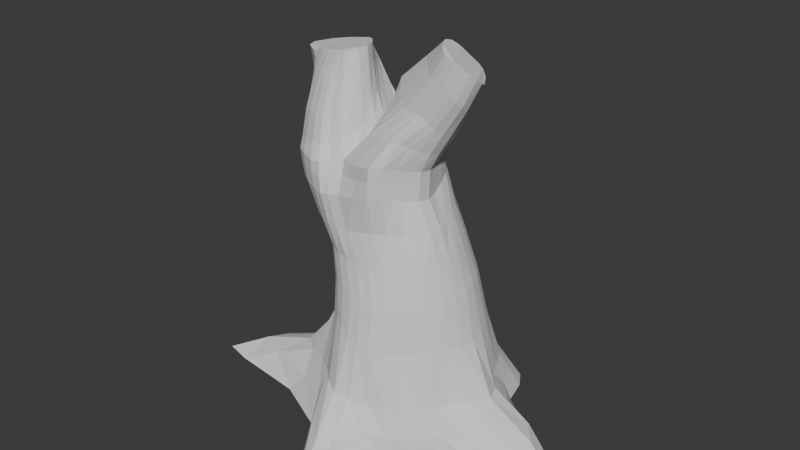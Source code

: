 # Source: Tree.blend  (saved by Blender 4.2.66; exported with 4.5.12 LTS)
import bpy
from mathutils import Matrix  # noqa: F401  (used for matrix-valued properties, if any)

bpy.ops.wm.read_factory_settings(use_empty=True)
scene = bpy.context.scene
scene.name = 'Scene'

# ---- collections
col_collection = bpy.data.collections.new('Collection'); scene.collection.children.link(col_collection)

# ---- world
world_world = bpy.data.worlds.new('World'); scene.world = world_world
world_world.use_nodes = True; world_world.node_tree.nodes.clear()
_N = world_world.node_tree.nodes; _L = world_world.node_tree.links
n0 = _N.new('ShaderNodeOutputWorld'); n0.name = 'World Output'; n0.location = (300, 300)
n1 = _N.new('ShaderNodeBackground'); n1.name = 'Background'; n1.location = (10, 300)
n1.inputs[0].default_value = (0.05088, 0.05088, 0.05088, 1.0)
_L.new(n1.outputs[0], n0.inputs[0])
n0.is_active_output = True
world_world.color = (0.05088, 0.05088, 0.05088)
world_world.sun_shadow_jitter_overblur = 0.0

# ---- meshes
me_cylinder = bpy.data.meshes.new('Cylinder')
me_cylinder.from_pydata([(-0.02571, 1.172, 4.768e-07), (-0.2727, 0.8246, 2.09), (0.2993, 1.165, 2.384e-07), (-0.1331, 0.8172, 2.107), (0.5624, 1.242, -2.384e-07), (0.009625, 0.7778, 2.127), (0.7703, 1.211, -4.768e-07), (0.1509, 0.7068, 2.149), (0.8868, 1.025, -2.384e-07), (0.2858, 0.6069, 2.171), (0.9669, 0.7152, 0.0), (0.408, 0.482, 2.188), (1.407, 0.3798, 2.384e-07), (0.5105, 0.3388, 2.196), (1.966, 0.03998, 0.0), (0.5873, 0.1843, 2.192), (2.188, -0.25, -2.384e-07), (0.6329, 0.02549, 2.177), (1.945, -0.3856, 2.384e-07), (0.6438, -0.1309, 2.157), (1.45, -0.5321, 4.768e-07), (0.6188, -0.2789, 2.134), (0.9896, -0.6614, 0.0), (0.5589, -0.4127, 2.111), (0.8778, -0.8222, 0.0), (0.4652, -0.5255, 2.091), (0.7529, -0.9623, 0.0), (0.342, -0.6134, 2.073), (0.549, -1.059, 0.0), (0.1957, -0.6744, 2.059), (0.2696, -1.298, -2.384e-07), (0.03591, -0.7087, 2.049), (0.2341, -1.767, 0.0), (-0.1295, -0.7166, 2.042), (0.1125, -1.973, 2.384e-07), (-0.293, -0.699, 2.04), (-0.1187, -1.699, -2.384e-07), (-0.4459, -0.6564, 2.038), (-0.5176, -1.122, 0.0), (-0.5783, -0.5892, 2.032), (-1.177, -0.8073, -2.384e-07), (-0.6864, -0.4992, 2.022), (-2.077, -0.697, 0.0), (-0.7673, -0.389, 2.009), (-2.393, -0.6137, 2.384e-07), (-0.8195, -0.262, 1.995), (-2.233, -0.3574, 2.384e-07), (-0.8436, -0.1223, 1.98), (-1.636, -0.06898, 0.0), (-0.8446, 0.0259, 1.968), (-1.089, 0.1807, 0.0), (-0.8288, 0.1768, 1.965), (-0.9656, 0.5277, 0.0), (-0.8012, 0.3217, 1.973), (-0.9447, 1.075, 0.0), (-0.7596, 0.4553, 1.989), (-0.9024, 1.603, -2.384e-07), (-0.6998, 0.5738, 2.01), (-0.789, 1.902, -2.384e-07), (-0.6198, 0.6735, 2.032), (-0.578, 1.82, 0.0), (-0.5201, 0.7505, 2.053), (-0.3083, 1.5, -2.384e-07), (-0.4031, 0.8018, 2.072), (-0.05938, 0.9414, 1.105), (0.1094, 0.9303, 1.114), (0.2788, 0.882, 1.124), (0.4414, 0.7985, 1.135), (0.59, 0.6826, 1.143), (0.7176, 0.5389, 1.148), (0.8171, 0.3733, 1.149), (0.8809, 0.193, 1.146), (0.9062, 0.007341, 1.139), (0.8794, -0.1756, 1.139), (0.806, -0.3481, 1.146), (0.6994, -0.504, 1.153), (0.5759, -0.6396, 1.152), (0.4474, -0.752, 1.139), (0.3105, -0.8365, 1.123), (0.1621, -0.888, 1.116), (0.01221, -0.9052, 1.142), (-0.134, -0.8879, 1.198), (-0.2698, -0.8388, 1.254), (-0.4035, -0.7602, 1.279), (-0.5425, -0.6531, 1.254), (-0.6698, -0.5076, 1.178), (-0.7745, -0.324, 1.039), (-0.8381, -0.1218, 0.9156), (-0.8512, 0.07314, 0.8769), (-0.8373, 0.2436, 0.9042), (-0.7962, 0.3897, 0.96), (-0.7283, 0.5201, 1.02), (-0.6327, 0.6427, 1.072), (-0.5117, 0.7601, 1.095), (-0.3743, 0.8539, 1.096), (-0.2221, 0.9153, 1.099), (0.198, 1.008, 0.513), (0.4132, 1.005, 0.5114), (0.601, 0.9382, 0.5113), (0.7416, 0.7901, 0.513), (0.8405, 0.5863, 0.5148), (0.9224, 0.3827, 0.5152), (1.09, 0.1946, 0.5125), (1.188, -0.01551, 0.5092), (1.094, -0.2185, 0.5101), (0.9165, -0.3936, 0.5185), (0.8322, -0.5704, 0.5275), (0.7316, -0.7361, 0.5334), (0.5969, -0.8661, 0.5336), (0.4224, -0.9481, 0.5305), (0.2181, -0.9862, 0.5255), (0.001701, -1.048, 0.5253), (-0.1915, -1.068, 0.5435), (-0.3664, -0.9697, 0.576), (-0.5288, -0.8198, 0.5933), (-0.7165, -0.6998, 0.5774), (-0.9962, -0.5721, 0.5301), (-1.2, -0.407, 0.5118), (-1.168, -0.2041, 0.4868), (-1.042, 0.01939, 0.4521), (-0.9726, 0.2141, 0.4526), (-0.8988, 0.3891, 0.4765), (-0.8341, 0.6286, 0.5158), (-0.747, 0.9241, 0.5191), (-0.6139, 1.116, 0.5168), (-0.4287, 1.14, 0.5176), (-0.2157, 1.054, 0.518), (-0.009219, 0.9941, 0.5155), (0.2554, 1.088, 0.25), (0.4953, 1.123, 0.25), (0.6927, 1.074, 0.25), (0.8199, 0.9065, 0.25), (0.9076, 0.6502, 0.2501), (1.166, 0.3827, 0.25), (1.575, 0.1766, 0.25), (1.767, -0.07404, 0.25), (1.597, -0.2868, 0.25), (1.197, -0.4782, 0.25), (0.9403, -0.6312, 0.2501), (0.8392, -0.7958, 0.2505), (0.7096, -0.934, 0.2504), (0.5146, -1.024, 0.2501), (0.2564, -1.158, 0.2501), (0.06572, -1.389, 0.25), (-0.04364, -1.528, 0.25), (-0.309, -1.313, 0.25), (-0.5562, -0.9676, 0.2539), (-0.9585, -0.7594, 0.2501), (-1.586, -0.5918, 0.25), (-1.9, -0.4081, 0.25), (-1.778, -0.2191, 0.25), (-1.352, -0.04533, 0.25), (-1.047, 0.1876, 0.2465), (-0.9446, 0.4551, 0.2503), (-0.8972, 0.8569, 0.25), (-0.8297, 1.269, 0.25), (-0.7046, 1.515, 0.25), (-0.5053, 1.486, 0.25), (-0.2608, 1.282, 0.25), (-0.01286, 1.086, 0.25), (-0.1315, 0.8746, 1.637), (0.01775, 0.866, 1.653), (0.1685, 0.8227, 1.673), (0.3163, 0.746, 1.693), (0.4555, 0.6391, 1.712), (0.5781, 0.5069, 1.725), (0.6771, 0.3552, 1.729), (0.7464, 0.1906, 1.723), (0.7811, 0.02049, 1.71), (0.774, -0.1477, 1.695), (0.7275, -0.3073, 1.682), (0.6487, -0.4525, 1.67), (0.5456, -0.5785, 1.655), (0.4253, -0.681, 1.638), (0.2906, -0.7565, 1.622), (0.1431, -0.802, 1.612), (-0.01043, -0.8158, 1.62), (-0.1652, -0.798, 1.644), (-0.3139, -0.7514, 1.668), (-0.4531, -0.6792, 1.679), (-0.5751, -0.5824, 1.664), (-0.6689, -0.4572, 1.623), (-0.7311, -0.3053, 1.554), (-0.7635, -0.1385, 1.496), (-0.769, 0.03071, 1.475), (-0.7584, 0.1916, 1.484), (-0.7306, 0.3398, 1.509), (-0.6835, 0.475, 1.541), (-0.6145, 0.5975, 1.574), (-0.5217, 0.7062, 1.598), (-0.4075, 0.7917, 1.612), (-0.2756, 0.8489, 1.625), (-0.5682, 0.735, 2.812), (-0.423, 0.7289, 2.821), (-0.2762, 0.6874, 2.832), (-0.122, 0.6264, 2.849), (0.0354, 0.5327, 2.876), (0.1812, 0.412, 2.9), (0.2823, 0.2682, 2.893), (0.338, 0.1149, 2.842), (0.3758, -0.03846, 2.783), (0.4142, -0.185, 2.784), (0.3898, -0.3165, 2.795), (0.3033, -0.4269, 2.803), (0.2189, -0.5378, 2.845), (0.1422, -0.6439, 2.873), (0.0195, -0.7078, 2.86), (-0.1862, -0.7036, 2.794), (-0.418, -0.6664, 2.749), (-0.5625, -0.6816, 2.714), (-0.673, -0.6801, 2.704), (-0.8112, -0.6328, 2.705), (-0.9808, -0.5514, 2.713), (-1.126, -0.4469, 2.707), (-1.196, -0.2906, 2.714), (-1.173, -0.0923, 2.837), (-1.135, 0.121, 2.955), (-1.139, 0.201, 2.942), (-1.128, 0.2604, 2.919), (-1.07, 0.3855, 2.898), (-0.9974, 0.5012, 2.866), (-0.9126, 0.596, 2.838), (-0.8141, 0.6664, 2.822), (-0.6993, 0.7134, 2.813), (0.2789, 0.4509, 2.527), (0.39, 0.311, 2.539), (0.03117, -0.6347, 2.427), (-0.1365, -0.6635, 2.387), (-1.014, -0.08886, 2.357), (-1.001, 0.1011, 2.398), (-0.2821, 0.7817, 2.447), (-0.1364, 0.7431, 2.464), (0.5268, -0.2886, 2.442), (0.4506, -0.4074, 2.426), (-0.7141, -0.606, 2.348), (-0.8484, -0.5226, 2.348), (-0.8597, 0.5563, 2.396), (-0.7785, 0.6484, 2.401), (0.4671, 0.1612, 2.518), (-0.3158, -0.6716, 2.366), (-0.9931, 0.2158, 2.397), (0.008514, 0.6728, 2.484), (0.3295, -0.5034, 2.434), (-0.9563, -0.4162, 2.339), (-0.6786, 0.719, 2.408), (0.5128, 0.007151, 2.482), (-0.4555, -0.6792, 2.352), (-0.9705, 0.3175, 2.389), (0.149, 0.5737, 2.507), (0.1861, -0.5795, 2.443), (-1.012, -0.2735, 2.332), (-0.5603, 0.7664, 2.418), (0.5449, -0.1463, 2.463), (-0.5813, -0.6609, 2.348), (-0.9231, 0.4447, 2.392), (-0.4259, 0.7885, 2.432), (-1.083, 0.4019, 4.079), (-1.16, 0.4045, 4.063), (-1.232, 0.401, 4.047), (-1.304, 0.3894, 4.031), (-1.387, 0.3551, 4.016), (-1.482, 0.239, 4.001), (-1.493, 0.1512, 4.006), (-1.452, 0.04115, 4.01), (-1.305, -0.05753, 4.005), (-1.175, -0.08294, 4.057), (-1.08, -0.128, 4.082), (-0.9663, -0.1764, 4.086), (-0.859, -0.1954, 4.133), (-0.79, -0.208, 4.151), (-0.7407, -0.2169, 4.157), (-1.002, 0.3919, 4.098), (-0.9186, 0.3715, 4.119), (-0.6855, -0.2264, 4.157), (-0.8405, 0.3395, 4.141), (0.3594, -0.4299, 3.807), (0.4825, -0.4475, 3.813), (0.5503, -0.4474, 3.793), (0.5908, -0.4356, 3.743), (0.6316, -0.3972, 3.664), (0.6793, -0.3209, 3.602), (0.6805, -0.2101, 3.538), (0.6378, -0.06286, 3.5), (0.5812, 0.07621, 3.556), (0.5006, 0.1551, 3.618), (0.4092, 0.199, 3.649), (0.3254, 0.2199, 3.672), (0.2555, 0.2243, 3.698), (0.2451, -0.3932, 3.815), (0.1942, 0.2177, 3.731), (-0.6244, 0.707, 3.124), (-0.5085, 0.6263, 3.115), (-0.3632, 0.5364, 3.126), (-0.175, 0.5304, 3.153), (0.01705, 0.5235, 3.186), (0.1769, 0.408, 3.216), (0.2818, 0.2645, 3.211), (0.3364, 0.1113, 3.163), (0.3838, -0.0453, 3.115), (0.4336, -0.1939, 3.123), (0.4187, -0.3272, 3.141), (0.3328, -0.4371, 3.15), (0.2503, -0.547, 3.189), (0.1729, -0.6518, 3.214), (0.04391, -0.7144, 3.199), (-0.1938, -0.6394, 3.14), (-0.4709, -0.5084, 3.101), (-0.6185, -0.5712, 3.056), (-0.7158, -0.639, 3.035), (-0.8474, -0.6336, 3.028), (-1.025, -0.5518, 3.032), (-1.181, -0.4461, 3.021), (-1.258, -0.289, 3.026), (-1.224, -0.09288, 3.147), (-1.266, 0.1021, 3.275), (-1.289, 0.1798, 3.296), (-1.273, 0.2403, 3.298), (-1.189, 0.368, 3.331), (-1.096, 0.4866, 3.28), (-0.9923, 0.5836, 3.218), (-0.8735, 0.6559, 3.172), (-0.747, 0.7048, 3.141), (-0.7296, 0.7096, 2.984), (-0.8456, 0.6623, 2.995), (-0.9466, 0.5916, 3.016), (-1.037, 0.4969, 3.053), (-1.113, 0.3819, 3.091), (-1.18, 0.254, 3.096), (-1.199, 0.192, 3.109), (-1.194, 0.1111, 3.113), (-1.204, -0.09205, 3.008), (-1.235, -0.2905, 2.884), (-1.162, -0.4467, 2.877), (-1.011, -0.5513, 2.885), (-0.8367, -0.6328, 2.879), (-0.6988, -0.6668, 2.88), (-0.598, -0.6243, 2.897), (-0.4575, -0.5659, 2.939), (-0.2, -0.653, 2.982), (0.02792, -0.7111, 3.043), (0.1542, -0.6479, 3.057), (0.2311, -0.5425, 3.031), (0.3143, -0.4321, 2.99), (0.4011, -0.3222, 2.982), (0.4242, -0.1909, 2.97), (0.3825, -0.04419, 2.969), (0.3407, 0.1105, 3.022), (0.2842, 0.2642, 3.071), (0.1787, 0.4085, 3.075), (0.0156, 0.5308, 3.038), (-0.1661, 0.5637, 3.005), (-0.3397, 0.595, 2.982), (-0.4771, 0.6742, 2.976), (-0.6016, 0.7285, 2.977), (-0.7361, 0.2568, 4.171), (-0.6467, 0.1669, 4.196), (-0.572, 0.07261, 4.213), (-0.5309, -0.04994, 4.207), (-0.5596, -0.1536, 4.182), (-0.6201, -0.2088, 4.161), (0.1031, 0.1793, 3.816), (0.01806, 0.1313, 3.901), (-0.0587, 0.07122, 3.976), (-0.06087, -0.05933, 3.982), (0.0464, -0.2152, 3.917), (0.1582, -0.3272, 3.855), (-0.4122, 0.3623, 3.148), (-0.4129, 0.2084, 3.181), (-0.4139, 0.0929, 3.192), (-0.425, -0.02178, 3.186), (-0.4348, -0.1944, 3.17), (-0.4464, -0.368, 3.14), (0.731, -0.3815, 4.465), (0.8107, -0.4107, 4.447), (0.888, -0.4229, 4.435), (0.9401, -0.4223, 4.416), (0.9859, -0.4137, 4.382), (1.036, -0.3836, 4.324), (1.073, -0.3215, 4.267), (1.069, -0.232, 4.207), (1.014, -0.1115, 4.159), (0.9371, 0.008163, 4.185), (0.8557, 0.07867, 4.228), (0.7781, 0.1181, 4.254), (0.7126, 0.1377, 4.277), (0.6616, 0.1435, 4.302), (0.6223, 0.1406, 4.326), (0.6645, -0.324, 4.487), (0.5764, 0.1144, 4.376), (0.5353, 0.07908, 4.421), (0.501, 0.03278, 4.461), (0.5128, -0.08232, 4.499), (0.584, -0.2241, 4.504), (-1.198, 0.4863, 3.619), (-1.2, -0.311, 3.431), (-1.289, 0.4256, 3.644), (-1.073, -0.3846, 3.456), (-1.378, 0.3511, 3.655), (-0.9293, -0.4423, 3.471), (-1.471, 0.2464, 3.602), (-0.8208, -0.4526, 3.488), (-1.48, 0.1765, 3.6), (-0.7359, -0.4213, 3.51), (-0.6175, -0.39, 3.542), (-0.6259, 0.4327, 3.646), (-1.435, 0.08658, 3.633), (-0.9874, 0.554, 3.608), (-1.095, 0.5281, 3.612), (-0.7521, 0.4958, 3.629), (-0.875, 0.5503, 3.612), (-1.338, -0.05983, 3.525), (-1.275, -0.2061, 3.425), (-0.5567, -0.3013, 3.578), (-0.5082, -0.1772, 3.618), (-0.4955, -0.03111, 3.658), (-0.522, 0.08882, 3.677), (-0.5638, 0.1886, 3.677), (-0.6017, 0.3048, 3.667), (-0.6592, -0.2898, 3.896), (-1.125, 0.4469, 3.909), (-0.9387, 0.4547, 3.921), (-1.247, -0.1257, 3.789), (-0.5919, -0.2394, 3.917), (-0.5403, -0.1549, 3.956), (-0.5229, -0.0384, 4.006), (-0.562, 0.07347, 4.005), (-0.6216, 0.166, 3.999), (-0.6874, 0.2654, 3.983), (-1.208, 0.4256, 3.905), (-1.156, -0.1896, 3.847), (-1.29, 0.3942, 3.9), (-1.026, -0.2487, 3.894), (-1.379, 0.3443, 3.888), (-0.9185, -0.2936, 3.871), (-1.467, 0.2345, 3.869), (-0.8299, -0.3063, 3.88), (-1.477, 0.1581, 3.869), (-0.7565, -0.2956, 3.895), (-0.7526, 0.3677, 3.96), (-1.439, 0.06158, 3.871), (-1.034, 0.46, 3.913), (-0.8424, 0.4164, 3.94), (-1.292, -0.04438, 3.915), (-1.09, 0.5367, 3.458), (-1.202, -0.3792, 3.141), (-1.195, 0.4561, 3.512), (-1.061, -0.4703, 3.165), (-1.293, 0.3583, 3.552), (-0.9016, -0.5398, 3.179), (-1.381, 0.241, 3.496), (-0.7826, -0.547, 3.195), (-1.394, 0.177, 3.481), (-0.6921, -0.4974, 3.222), (-0.4846, 0.493, 3.375), (-1.368, 0.09842, 3.471), (-0.871, 0.6323, 3.39), (-0.6215, 0.5649, 3.377), (-1.284, -0.0849, 3.244), (-0.5588, -0.4499, 3.273), (-0.9873, 0.5939, 3.42), (-0.747, 0.6314, 3.378), (-1.275, -0.2478, 3.134), (-0.5128, -0.3352, 3.321), (-0.474, -0.1852, 3.369), (-0.444, -0.02294, 3.409), (-0.4401, 0.09698, 3.427), (-0.4596, 0.2059, 3.421), (-0.4851, 0.342, 3.398), (0.2731, -0.06841, 4.28), (0.2453, 0.05315, 4.252), (0.9152, -0.3291, 3.954), (0.8853, -0.398, 4.021), (0.4235, 0.1767, 4.05), (0.473, 0.1808, 4.015), (0.3915, -0.2182, 4.262), (0.8987, -0.2292, 3.883), (0.5744, -0.3903, 4.195), (0.4983, -0.3266, 4.228), (0.8327, -0.09531, 3.83), (0.6677, -0.4243, 4.179), (0.767, 0.03495, 3.873), (0.7639, -0.4396, 4.173), (0.6909, 0.1114, 3.931), (0.3606, 0.1462, 4.127), (0.8192, -0.4399, 4.15), (0.6063, 0.1541, 3.961), (0.2997, 0.1056, 4.196), (0.8542, -0.431, 4.101), (0.5322, 0.1752, 3.985), (0.4573, 0.09293, 3.364), (0.2168, -0.5808, 3.492), (0.388, 0.209, 3.419), (0.3172, -0.5496, 3.488), (0.2911, 0.3013, 3.44), (0.3831, -0.4916, 3.452), (0.1716, 0.3669, 3.444), (0.4555, -0.4175, 3.397), (0.04156, 0.3709, 3.445), (-0.08927, 0.3715, 3.443), (0.5314, -0.3245, 3.366), (0.5496, -0.2026, 3.331), (0.5093, -0.05477, 3.311), (-0.1546, -0.4511, 3.457), (0.04044, -0.5346, 3.467), (-0.15, 0.2642, 3.488), (-0.1944, 0.1637, 3.534), (-0.2362, 0.07679, 3.568), (-0.2437, -0.04546, 3.568), (-0.2125, -0.2085, 3.533), (-0.1764, -0.3494, 3.493)], [], [(160, 1, 3, 161), (161, 3, 5, 162), (162, 5, 7, 163), (163, 7, 9, 164), (164, 9, 11, 165), (165, 11, 13, 166), (166, 13, 15, 167), (167, 15, 17, 168), (168, 17, 19, 169), (169, 19, 21, 170), (170, 21, 23, 171), (171, 23, 25, 172), (172, 25, 27, 173), (173, 27, 29, 174), (174, 29, 31, 175), (175, 31, 33, 176), (176, 33, 35, 177), (177, 35, 37, 178), (178, 37, 39, 179), (179, 39, 41, 180), (180, 41, 43, 181), (181, 43, 45, 182), (182, 45, 47, 183), (183, 47, 49, 184), (184, 49, 51, 185), (185, 51, 53, 186), (186, 53, 55, 187), (187, 55, 57, 188), (188, 57, 59, 189), (189, 59, 61, 190), (225, 224, 197, 198), (190, 61, 63, 191), (191, 63, 1, 160), (0, 2, 4, 6, 8, 10, 12, 14, 16, 18, 20, 22, 24, 26, 28, 30, 32, 34, 36, 38, 40, 42, 44, 46, 48, 50, 52, 54, 56, 58, 60, 62), (126, 95, 64, 127), (125, 94, 95, 126), (124, 93, 94, 125), (123, 92, 93, 124), (122, 91, 92, 123), (121, 90, 91, 122), (120, 89, 90, 121), (119, 88, 89, 120), (118, 87, 88, 119), (117, 86, 87, 118), (116, 85, 86, 117), (115, 84, 85, 116), (114, 83, 84, 115), (113, 82, 83, 114), (112, 81, 82, 113), (111, 80, 81, 112), (110, 79, 80, 111), (109, 78, 79, 110), (108, 77, 78, 109), (107, 76, 77, 108), (106, 75, 76, 107), (105, 74, 75, 106), (104, 73, 74, 105), (103, 72, 73, 104), (102, 71, 72, 103), (101, 70, 71, 102), (100, 69, 70, 101), (99, 68, 69, 100), (98, 67, 68, 99), (97, 66, 67, 98), (96, 65, 66, 97), (127, 64, 65, 96), (159, 127, 96, 128), (128, 96, 97, 129), (129, 97, 98, 130), (130, 98, 99, 131), (131, 99, 100, 132), (132, 100, 101, 133), (133, 101, 102, 134), (134, 102, 103, 135), (135, 103, 104, 136), (136, 104, 105, 137), (137, 105, 106, 138), (138, 106, 107, 139), (139, 107, 108, 140), (140, 108, 109, 141), (141, 109, 110, 142), (142, 110, 111, 143), (143, 111, 112, 144), (144, 112, 113, 145), (145, 113, 114, 146), (146, 114, 115, 147), (147, 115, 116, 148), (148, 116, 117, 149), (149, 117, 118, 150), (150, 118, 119, 151), (151, 119, 120, 152), (152, 120, 121, 153), (153, 121, 122, 154), (154, 122, 123, 155), (155, 123, 124, 156), (156, 124, 125, 157), (157, 125, 126, 158), (158, 126, 127, 159), (62, 158, 159, 0), (60, 157, 158, 62), (58, 156, 157, 60), (56, 155, 156, 58), (54, 154, 155, 56), (52, 153, 154, 54), (50, 152, 153, 52), (48, 151, 152, 50), (46, 150, 151, 48), (44, 149, 150, 46), (42, 148, 149, 44), (40, 147, 148, 42), (38, 146, 147, 40), (36, 145, 146, 38), (34, 144, 145, 36), (32, 143, 144, 34), (30, 142, 143, 32), (28, 141, 142, 30), (26, 140, 141, 28), (24, 139, 140, 26), (22, 138, 139, 24), (20, 137, 138, 22), (18, 136, 137, 20), (16, 135, 136, 18), (14, 134, 135, 16), (12, 133, 134, 14), (10, 132, 133, 12), (8, 131, 132, 10), (6, 130, 131, 8), (4, 129, 130, 6), (2, 128, 129, 4), (0, 159, 128, 2), (95, 191, 160, 64), (94, 190, 191, 95), (93, 189, 190, 94), (92, 188, 189, 93), (91, 187, 188, 92), (90, 186, 187, 91), (89, 185, 186, 90), (88, 184, 185, 89), (87, 183, 184, 88), (86, 182, 183, 87), (85, 181, 182, 86), (84, 180, 181, 85), (83, 179, 180, 84), (82, 178, 179, 83), (81, 177, 178, 82), (80, 176, 177, 81), (79, 175, 176, 80), (78, 174, 175, 79), (77, 173, 174, 78), (76, 172, 173, 77), (75, 171, 172, 76), (74, 170, 171, 75), (73, 169, 170, 74), (72, 168, 169, 73), (71, 167, 168, 72), (70, 166, 167, 71), (69, 165, 166, 70), (68, 164, 165, 69), (67, 163, 164, 68), (66, 162, 163, 67), (65, 161, 162, 66), (64, 160, 161, 65), (227, 226, 206, 207), (229, 228, 215, 216), (231, 230, 193, 194), (233, 232, 202, 203), (235, 234, 211, 212), (237, 236, 220, 221), (238, 225, 198, 199), (239, 227, 207, 208), (240, 229, 216, 217), (241, 231, 194, 195), (242, 233, 203, 204), (243, 235, 212, 213), (244, 237, 221, 222), (245, 238, 199, 200), (246, 239, 208, 209), (247, 240, 217, 218), (248, 241, 195, 196), (249, 242, 204, 205), (250, 243, 213, 214), (251, 244, 222, 223), (252, 245, 200, 201), (253, 246, 209, 210), (254, 247, 218, 219), (224, 248, 196, 197), (226, 249, 205, 206), (228, 250, 214, 215), (230, 255, 192, 193), (255, 251, 223, 192), (232, 252, 201, 202), (234, 253, 210, 211), (236, 254, 219, 220), (57, 55, 254, 236), (39, 37, 253, 234), (21, 19, 252, 232), (1, 63, 251, 255), (3, 1, 255, 230), (47, 45, 250, 228), (29, 27, 249, 226), (11, 9, 248, 224), (55, 53, 247, 254), (37, 35, 246, 253), (19, 17, 245, 252), (63, 61, 244, 251), (45, 43, 243, 250), (27, 25, 242, 249), (9, 7, 241, 248), (53, 51, 240, 247), (35, 33, 239, 246), (17, 15, 238, 245), (61, 59, 237, 244), (43, 41, 235, 243), (25, 23, 233, 242), (7, 5, 231, 241), (51, 49, 229, 240), (33, 31, 227, 239), (15, 13, 225, 238), (59, 57, 236, 237), (41, 39, 234, 235), (23, 21, 232, 233), (5, 3, 230, 231), (49, 47, 228, 229), (31, 29, 226, 227), (13, 11, 224, 225), (419, 428, 258, 257), (421, 429, 266, 265), (428, 430, 259, 258), (429, 431, 267, 266), (430, 432, 260, 259), (431, 433, 268, 267), (427, 438, 274, 354), (432, 434, 261, 260), (433, 435, 269, 268), (434, 436, 262, 261), (435, 437, 270, 269), (436, 439, 263, 262), (420, 440, 256, 271), (437, 418, 273, 270), (438, 441, 272, 274), (439, 442, 264, 263), (440, 419, 257, 256), (441, 420, 271, 272), (273, 359, 358, 357, 356, 355, 354, 274, 272, 271, 256, 257, 258, 259, 260, 261, 262, 263, 264, 265, 266, 267, 268, 269, 270), (442, 421, 265, 264), (501, 489, 283, 282), (503, 490, 276, 275), (489, 491, 284, 283), (490, 492, 277, 276), (491, 493, 285, 284), (492, 494, 278, 277), (493, 495, 286, 285), (509, 502, 288, 365), (494, 496, 279, 278), (495, 497, 287, 286), (496, 499, 280, 279), (497, 498, 289, 287), (499, 500, 281, 280), (500, 501, 282, 281), (469, 468, 391, 390), (502, 503, 275, 288), (333, 334, 309, 310), (346, 347, 296, 297), (332, 333, 310, 311), (345, 346, 297, 298), (331, 332, 311, 312), (344, 345, 298, 299), (330, 331, 312, 313), (343, 344, 299, 300), (329, 330, 313, 314), (342, 343, 300, 301), (328, 329, 314, 315), (341, 342, 301, 302), (327, 328, 315, 316), (340, 341, 302, 303), (326, 327, 316, 317), (339, 340, 303, 304), (352, 353, 290, 291), (325, 326, 317, 318), (338, 339, 304, 305), (351, 352, 291, 292), (324, 325, 318, 319), (337, 338, 305, 306), (350, 351, 292, 293), (323, 324, 319, 320), (336, 337, 306, 307), (349, 350, 293, 294), (322, 323, 320, 321), (335, 336, 307, 308), (348, 349, 294, 295), (353, 322, 321, 290), (334, 335, 308, 309), (347, 348, 295, 296), (199, 198, 347, 346), (212, 211, 334, 333), (198, 197, 348, 347), (211, 210, 335, 334), (192, 223, 322, 353), (197, 196, 349, 348), (210, 209, 336, 335), (223, 222, 323, 322), (196, 195, 350, 349), (209, 208, 337, 336), (222, 221, 324, 323), (195, 194, 351, 350), (208, 207, 338, 337), (221, 220, 325, 324), (194, 193, 352, 351), (207, 206, 339, 338), (220, 219, 326, 325), (193, 192, 353, 352), (206, 205, 340, 339), (219, 218, 327, 326), (205, 204, 341, 340), (218, 217, 328, 327), (204, 203, 342, 341), (217, 216, 329, 328), (203, 202, 343, 342), (216, 215, 330, 329), (202, 201, 344, 343), (215, 214, 331, 330), (201, 200, 345, 344), (214, 213, 332, 331), (200, 199, 346, 345), (213, 212, 333, 332), (498, 504, 360, 289), (504, 505, 361, 360), (505, 506, 362, 361), (506, 507, 363, 362), (507, 508, 364, 363), (508, 509, 365, 364), (418, 422, 359, 273), (422, 423, 358, 359), (423, 424, 357, 358), (424, 425, 356, 357), (425, 426, 355, 356), (426, 427, 354, 355), (386, 388, 389, 390, 391, 392, 387, 372, 373, 374, 375, 376, 377, 378, 379, 380, 381, 382, 383, 384, 385), (471, 470, 378, 377), (473, 472, 386, 385), (468, 474, 392, 391), (470, 475, 379, 378), (477, 476, 372, 387), (474, 477, 387, 392), (475, 478, 380, 379), (476, 479, 373, 372), (478, 480, 381, 380), (479, 481, 374, 373), (480, 482, 382, 381), (472, 483, 388, 386), (481, 484, 375, 374), (482, 485, 383, 382), (483, 486, 389, 388), (484, 487, 376, 375), (485, 488, 384, 383), (486, 469, 390, 389), (487, 471, 377, 376), (488, 473, 385, 384), (466, 467, 417, 416), (465, 466, 416, 415), (464, 465, 415, 414), (463, 464, 414, 413), (462, 463, 413, 412), (458, 462, 412, 403), (457, 461, 411, 410), (456, 460, 409, 408), (455, 459, 407, 406), (454, 457, 410, 405), (453, 456, 408, 404), (452, 458, 403, 402), (460, 455, 406, 409), (451, 454, 405, 401), (450, 452, 402, 400), (449, 451, 401, 399), (448, 450, 400, 398), (447, 449, 399, 397), (467, 453, 404, 417), (446, 448, 398, 396), (445, 447, 397, 395), (444, 446, 396, 394), (443, 445, 395, 393), (461, 444, 394, 411), (459, 443, 393, 407), (416, 417, 427, 426), (415, 416, 426, 425), (414, 415, 425, 424), (413, 414, 424, 423), (412, 413, 423, 422), (403, 412, 422, 418), (410, 411, 421, 442), (408, 409, 420, 441), (406, 407, 419, 440), (405, 410, 442, 439), (404, 408, 441, 438), (402, 403, 418, 437), (409, 406, 440, 420), (401, 405, 439, 436), (400, 402, 437, 435), (399, 401, 436, 434), (398, 400, 435, 433), (397, 399, 434, 432), (417, 404, 438, 427), (396, 398, 433, 431), (395, 397, 432, 430), (394, 396, 431, 429), (393, 395, 430, 428), (411, 394, 429, 421), (407, 393, 428, 419), (320, 319, 443, 459), (312, 311, 444, 461), (319, 318, 445, 443), (311, 310, 446, 444), (318, 317, 447, 445), (310, 309, 448, 446), (366, 292, 453, 467), (317, 316, 449, 447), (309, 308, 450, 448), (316, 315, 451, 449), (308, 307, 452, 450), (315, 314, 454, 451), (290, 321, 455, 460), (307, 306, 458, 452), (292, 291, 456, 453), (314, 313, 457, 454), (321, 320, 459, 455), (291, 290, 460, 456), (313, 312, 461, 457), (306, 371, 462, 458), (371, 370, 463, 462), (370, 369, 464, 463), (369, 368, 465, 464), (368, 367, 466, 465), (367, 366, 467, 466), (286, 287, 473, 488), (278, 279, 471, 487), (361, 362, 469, 486), (285, 286, 488, 485), (277, 278, 487, 484), (360, 361, 486, 483), (284, 285, 485, 482), (276, 277, 484, 481), (289, 360, 483, 472), (283, 284, 482, 480), (275, 276, 481, 479), (282, 283, 480, 478), (288, 275, 479, 476), (281, 282, 478, 475), (364, 365, 477, 474), (365, 288, 476, 477), (280, 281, 475, 470), (363, 364, 474, 468), (287, 289, 472, 473), (279, 280, 470, 471), (362, 363, 468, 469), (370, 371, 509, 508), (369, 370, 508, 507), (368, 369, 507, 506), (367, 368, 506, 505), (366, 367, 505, 504), (292, 366, 504, 498), (306, 305, 503, 502), (299, 298, 501, 500), (300, 299, 500, 499), (293, 292, 498, 497), (301, 300, 499, 496), (294, 293, 497, 495), (302, 301, 496, 494), (371, 306, 502, 509), (295, 294, 495, 493), (303, 302, 494, 492), (296, 295, 493, 491), (304, 303, 492, 490), (297, 296, 491, 489), (305, 304, 490, 503), (298, 297, 489, 501)])
_uv = me_cylinder.uv_layers.new(name='UVMap')
_uv.uv.foreach_set('vector', [1.0, 0.875, 1.0, 1.0, 0.9688, 1.0, 0.9688, 0.875, 0.9688, 0.875, 0.9688, 1.0, 0.9375, 1.0, 0.9375, 0.875, 0.9375, 0.875, 0.9375, 1.0, 0.9062, 1.0, 0.9062, 0.875, 0.9062, 0.875, 0.9062, 1.0, 0.875, 1.0, 0.875, 0.875, 0.875, 0.875, 0.875, 1.0, 0.8438, 1.0, 0.8438, 0.875, 0.8438, 0.875, 0.8438, 1.0, 0.8125, 1.0, 0.8125, 0.875, 0.8125, 0.875, 0.8125, 1.0, 0.7812, 1.0, 0.7812, 0.875, 0.7812, 0.875, 0.7812, 1.0, 0.75, 1.0, 0.75, 0.875, 0.75, 0.875, 0.75, 1.0, 0.7188, 1.0, 0.7188, 0.875, 0.7188, 0.875, 0.7188, 1.0, 0.6875, 1.0, 0.6875, 0.875, 0.6875, 0.875, 0.6875, 1.0, 0.6562, 1.0, 0.6562, 0.875, 0.6562, 0.875, 0.6562, 1.0, 0.625, 1.0, 0.625, 0.875, 0.625, 0.875, 0.625, 1.0, 0.5938, 1.0, 0.5938, 0.875, 0.5938, 0.875, 0.5938, 1.0, 0.5625, 1.0, 0.5625, 0.875, 0.5625, 0.875, 0.5625, 1.0, 0.5312, 1.0, 0.5312, 0.875, 0.5312, 0.875, 0.5312, 1.0, 0.5, 1.0, 0.5, 0.875, 0.5, 0.875, 0.5, 1.0, 0.4688, 1.0, 0.4688, 0.875, 0.4688, 0.875, 0.4688, 1.0, 0.4375, 1.0, 0.4375, 0.875, 0.4375, 0.875, 0.4375, 1.0, 0.4062, 1.0, 0.4062, 0.875, 0.4062, 0.875, 0.4062, 1.0, 0.375, 1.0, 0.375, 0.875, 0.375, 0.875, 0.375, 1.0, 0.3438, 1.0, 0.3438, 0.875, 0.3438, 0.875, 0.3438, 1.0, 0.3125, 1.0, 0.3125, 0.875, 0.3125, 0.875, 0.3125, 1.0, 0.2812, 1.0, 0.2812, 0.875, 0.2812, 0.875, 0.2812, 1.0, 0.25, 1.0, 0.25, 0.875, 0.25, 0.875, 0.25, 1.0, 0.2188, 1.0, 0.2188, 0.875, 0.2188, 0.875, 0.2188, 1.0, 0.1875, 1.0, 0.1875, 0.875, 0.1875, 0.875, 0.1875, 1.0, 0.1562, 1.0, 0.1562, 0.875, 0.1562, 0.875, 0.1562, 1.0, 0.125, 1.0, 0.125, 0.875, 0.125, 0.875, 0.125, 1.0, 0.09375, 1.0, 0.09375, 0.875, 0.09375, 0.875, 0.09375, 1.0, 0.0625, 1.0, 0.0625, 0.875, 0.8125, 1.0, 0.8438, 1.0, 0.8438, 1.0, 0.8125, 1.0, 0.0625, 0.875, 0.0625, 1.0, 0.03125, 1.0, 0.03125, 0.875, 0.03125, 0.875, 0.03125, 1.0, 0.0, 1.0, 0.0, 0.875, 0.75, 0.49, 0.7968, 0.4854, 0.8418, 0.4717, 0.8833, 0.4496, 0.9197, 0.4197, 0.9496, 0.3833, 0.9717, 0.3418, 0.9854, 0.2968, 0.99, 0.25, 0.9854, 0.2032, 0.9717, 0.1582, 0.9496, 0.1167, 0.9197, 0.08029, 0.8833, 0.05045, 0.8418, 0.02827, 0.7968, 0.01461, 0.75, 0.01, 0.7032, 0.01461, 0.6582, 0.02827, 0.6167, 0.05045, 0.5803, 0.08029, 0.5504, 0.1167, 0.5283, 0.1582, 0.5146, 0.2032, 0.51, 0.25, 0.5146, 0.2968, 0.5283, 0.3418, 0.5504, 0.3833, 0.5803, 0.4197, 0.6167, 0.4496, 0.6582, 0.4717, 0.7032, 0.4854, 0.03125, 0.625, 0.03125, 0.75, 0.0, 0.75, 0.0, 0.625, 0.0625, 0.625, 0.0625, 0.75, 0.03125, 0.75, 0.03125, 0.625, 0.09375, 0.625, 0.09375, 0.75, 0.0625, 0.75, 0.0625, 0.625, 0.125, 0.625, 0.125, 0.75, 0.09375, 0.75, 0.09375, 0.625, 0.1562, 0.625, 0.1562, 0.75, 0.125, 0.75, 0.125, 0.625, 0.1875, 0.625, 0.1875, 0.75, 0.1562, 0.75, 0.1562, 0.625, 0.2188, 0.625, 0.2188, 0.75, 0.1875, 0.75, 0.1875, 0.625, 0.25, 0.625, 0.25, 0.75, 0.2188, 0.75, 0.2188, 0.625, 0.2812, 0.625, 0.2812, 0.75, 0.25, 0.75, 0.25, 0.625, 0.3125, 0.625, 0.3125, 0.75, 0.2812, 0.75, 0.2812, 0.625, 0.3438, 0.625, 0.3438, 0.75, 0.3125, 0.75, 0.3125, 0.625, 0.375, 0.625, 0.375, 0.75, 0.3438, 0.75, 0.3438, 0.625, 0.4062, 0.625, 0.4062, 0.75, 0.375, 0.75, 0.375, 0.625, 0.4375, 0.625, 0.4375, 0.75, 0.4062, 0.75, 0.4062, 0.625, 0.4688, 0.625, 0.4688, 0.75, 0.4375, 0.75, 0.4375, 0.625, 0.5, 0.625, 0.5, 0.75, 0.4688, 0.75, 0.4688, 0.625, 0.5312, 0.625, 0.5312, 0.75, 0.5, 0.75, 0.5, 0.625, 0.5625, 0.625, 0.5625, 0.75, 0.5312, 0.75, 0.5312, 0.625, 0.5938, 0.625, 0.5938, 0.75, 0.5625, 0.75, 0.5625, 0.625, 0.625, 0.625, 0.625, 0.75, 0.5938, 0.75, 0.5938, 0.625, 0.6562, 0.625, 0.6562, 0.75, 0.625, 0.75, 0.625, 0.625, 0.6875, 0.625, 0.6875, 0.75, 0.6562, 0.75, 0.6562, 0.625, 0.7188, 0.625, 0.7188, 0.75, 0.6875, 0.75, 0.6875, 0.625, 0.75, 0.625, 0.75, 0.75, 0.7188, 0.75, 0.7188, 0.625, 0.7812, 0.625, 0.7812, 0.75, 0.75, 0.75, 0.75, 0.625, 0.8125, 0.625, 0.8125, 0.75, 0.7812, 0.75, 0.7812, 0.625, 0.8438, 0.625, 0.8438, 0.75, 0.8125, 0.75, 0.8125, 0.625, 0.875, 0.625, 0.875, 0.75, 0.8438, 0.75, 0.8438, 0.625, 0.9062, 0.625, 0.9062, 0.75, 0.875, 0.75, 0.875, 0.625, 0.9375, 0.625, 0.9375, 0.75, 0.9062, 0.75, 0.9062, 0.625, 0.9688, 0.625, 0.9688, 0.75, 0.9375, 0.75, 0.9375, 0.625, 1.0, 0.625, 1.0, 0.75, 0.9688, 0.75, 0.9688, 0.625, 1.0, 0.5625, 1.0, 0.625, 0.9688, 0.625, 0.9688, 0.5625, 0.9688, 0.5625, 0.9688, 0.625, 0.9375, 0.625, 0.9375, 0.5625, 0.9375, 0.5625, 0.9375, 0.625, 0.9062, 0.625, 0.9062, 0.5625, 0.9062, 0.5625, 0.9062, 0.625, 0.875, 0.625, 0.875, 0.5625, 0.875, 0.5625, 0.875, 0.625, 0.8438, 0.625, 0.8438, 0.5625, 0.8438, 0.5625, 0.8438, 0.625, 0.8125, 0.625, 0.8125, 0.5625, 0.8125, 0.5625, 0.8125, 0.625, 0.7812, 0.625, 0.7812, 0.5625, 0.7812, 0.5625, 0.7812, 0.625, 0.75, 0.625, 0.75, 0.5625, 0.75, 0.5625, 0.75, 0.625, 0.7188, 0.625, 0.7188, 0.5625, 0.7188, 0.5625, 0.7188, 0.625, 0.6875, 0.625, 0.6875, 0.5625, 0.6875, 0.5625, 0.6875, 0.625, 0.6562, 0.625, 0.6562, 0.5625, 0.6562, 0.5625, 0.6562, 0.625, 0.625, 0.625, 0.625, 0.5625, 0.625, 0.5625, 0.625, 0.625, 0.5938, 0.625, 0.5938, 0.5625, 0.5938, 0.5625, 0.5938, 0.625, 0.5625, 0.625, 0.5625, 0.5625, 0.5625, 0.5625, 0.5625, 0.625, 0.5312, 0.625, 0.5312, 0.5625, 0.5312, 0.5625, 0.5312, 0.625, 0.5, 0.625, 0.5, 0.5625, 0.5, 0.5625, 0.5, 0.625, 0.4688, 0.625, 0.4688, 0.5625, 0.4688, 0.5625, 0.4688, 0.625, 0.4375, 0.625, 0.4375, 0.5625, 0.4375, 0.5625, 0.4375, 0.625, 0.4062, 0.625, 0.4062, 0.5625, 0.4062, 0.5625, 0.4062, 0.625, 0.375, 0.625, 0.375, 0.5625, 0.375, 0.5625, 0.375, 0.625, 0.3438, 0.625, 0.3438, 0.5625, 0.3438, 0.5625, 0.3438, 0.625, 0.3125, 0.625, 0.3125, 0.5625, 0.3125, 0.5625, 0.3125, 0.625, 0.2812, 0.625, 0.2812, 0.5625, 0.2812, 0.5625, 0.2812, 0.625, 0.25, 0.625, 0.25, 0.5625, 0.25, 0.5625, 0.25, 0.625, 0.2188, 0.625, 0.2188, 0.5625, 0.2188, 0.5625, 0.2188, 0.625, 0.1875, 0.625, 0.1875, 0.5625, 0.1875, 0.5625, 0.1875, 0.625, 0.1562, 0.625, 0.1562, 0.5625, 0.1562, 0.5625, 0.1562, 0.625, 0.125, 0.625, 0.125, 0.5625, 0.125, 0.5625, 0.125, 0.625, 0.09375, 0.625, 0.09375, 0.5625, 0.09375, 0.5625, 0.09375, 0.625, 0.0625, 0.625, 0.0625, 0.5625, 0.0625, 0.5625, 0.0625, 0.625, 0.03125, 0.625, 0.03125, 0.5625, 0.03125, 0.5625, 0.03125, 0.625, 0.0, 0.625, 0.0, 0.5625, 0.03125, 0.5, 0.03125, 0.5625, 0.0, 0.5625, 0.0, 0.5, 0.0625, 0.5, 0.0625, 0.5625, 0.03125, 0.5625, 0.03125, 0.5, 0.09375, 0.5, 0.09375, 0.5625, 0.0625, 0.5625, 0.0625, 0.5, 0.125, 0.5, 0.125, 0.5625, 0.09375, 0.5625, 0.09375, 0.5, 0.1562, 0.5, 0.1562, 0.5625, 0.125, 0.5625, 0.125, 0.5, 0.1875, 0.5, 0.1875, 0.5625, 0.1562, 0.5625, 0.1562, 0.5, 0.2188, 0.5, 0.2188, 0.5625, 0.1875, 0.5625, 0.1875, 0.5, 0.25, 0.5, 0.25, 0.5625, 0.2188, 0.5625, 0.2188, 0.5, 0.2812, 0.5, 0.2812, 0.5625, 0.25, 0.5625, 0.25, 0.5, 0.3125, 0.5, 0.3125, 0.5625, 0.2812, 0.5625, 0.2812, 0.5, 0.3438, 0.5, 0.3438, 0.5625, 0.3125, 0.5625, 0.3125, 0.5, 0.375, 0.5, 0.375, 0.5625, 0.3438, 0.5625, 0.3438, 0.5, 0.4062, 0.5, 0.4062, 0.5625, 0.375, 0.5625, 0.375, 0.5, 0.4375, 0.5, 0.4375, 0.5625, 0.4062, 0.5625, 0.4062, 0.5, 0.4688, 0.5, 0.4688, 0.5625, 0.4375, 0.5625, 0.4375, 0.5, 0.5, 0.5, 0.5, 0.5625, 0.4688, 0.5625, 0.4688, 0.5, 0.5312, 0.5, 0.5312, 0.5625, 0.5, 0.5625, 0.5, 0.5, 0.5625, 0.5, 0.5625, 0.5625, 0.5312, 0.5625, 0.5312, 0.5, 0.5938, 0.5, 0.5938, 0.5625, 0.5625, 0.5625, 0.5625, 0.5, 0.625, 0.5, 0.625, 0.5625, 0.5938, 0.5625, 0.5938, 0.5, 0.6562, 0.5, 0.6562, 0.5625, 0.625, 0.5625, 0.625, 0.5, 0.6875, 0.5, 0.6875, 0.5625, 0.6562, 0.5625, 0.6562, 0.5, 0.7188, 0.5, 0.7188, 0.5625, 0.6875, 0.5625, 0.6875, 0.5, 0.75, 0.5, 0.75, 0.5625, 0.7188, 0.5625, 0.7188, 0.5, 0.7812, 0.5, 0.7812, 0.5625, 0.75, 0.5625, 0.75, 0.5, 0.8125, 0.5, 0.8125, 0.5625, 0.7812, 0.5625, 0.7812, 0.5, 0.8438, 0.5, 0.8438, 0.5625, 0.8125, 0.5625, 0.8125, 0.5, 0.875, 0.5, 0.875, 0.5625, 0.8438, 0.5625, 0.8438, 0.5, 0.9062, 0.5, 0.9062, 0.5625, 0.875, 0.5625, 0.875, 0.5, 0.9375, 0.5, 0.9375, 0.5625, 0.9062, 0.5625, 0.9062, 0.5, 0.9688, 0.5, 0.9688, 0.5625, 0.9375, 0.5625, 0.9375, 0.5, 1.0, 0.5, 1.0, 0.5625, 0.9688, 0.5625, 0.9688, 0.5, 0.03125, 0.75, 0.03125, 0.875, 0.0, 0.875, 0.0, 0.75, 0.0625, 0.75, 0.0625, 0.875, 0.03125, 0.875, 0.03125, 0.75, 0.09375, 0.75, 0.09375, 0.875, 0.0625, 0.875, 0.0625, 0.75, 0.125, 0.75, 0.125, 0.875, 0.09375, 0.875, 0.09375, 0.75, 0.1562, 0.75, 0.1562, 0.875, 0.125, 0.875, 0.125, 0.75, 0.1875, 0.75, 0.1875, 0.875, 0.1562, 0.875, 0.1562, 0.75, 0.2188, 0.75, 0.2188, 0.875, 0.1875, 0.875, 0.1875, 0.75, 0.25, 0.75, 0.25, 0.875, 0.2188, 0.875, 0.2188, 0.75, 0.2812, 0.75, 0.2812, 0.875, 0.25, 0.875, 0.25, 0.75, 0.3125, 0.75, 0.3125, 0.875, 0.2812, 0.875, 0.2812, 0.75, 0.3438, 0.75, 0.3438, 0.875, 0.3125, 0.875, 0.3125, 0.75, 0.375, 0.75, 0.375, 0.875, 0.3438, 0.875, 0.3438, 0.75, 0.4062, 0.75, 0.4062, 0.875, 0.375, 0.875, 0.375, 0.75, 0.4375, 0.75, 0.4375, 0.875, 0.4062, 0.875, 0.4062, 0.75, 0.4688, 0.75, 0.4688, 0.875, 0.4375, 0.875, 0.4375, 0.75, 0.5, 0.75, 0.5, 0.875, 0.4688, 0.875, 0.4688, 0.75, 0.5312, 0.75, 0.5312, 0.875, 0.5, 0.875, 0.5, 0.75, 0.5625, 0.75, 0.5625, 0.875, 0.5312, 0.875, 0.5312, 0.75, 0.5938, 0.75, 0.5938, 0.875, 0.5625, 0.875, 0.5625, 0.75, 0.625, 0.75, 0.625, 0.875, 0.5938, 0.875, 0.5938, 0.75, 0.6562, 0.75, 0.6562, 0.875, 0.625, 0.875, 0.625, 0.75, 0.6875, 0.75, 0.6875, 0.875, 0.6562, 0.875, 0.6562, 0.75, 0.7188, 0.75, 0.7188, 0.875, 0.6875, 0.875, 0.6875, 0.75, 0.75, 0.75, 0.75, 0.875, 0.7188, 0.875, 0.7188, 0.75, 0.7812, 0.75, 0.7812, 0.875, 0.75, 0.875, 0.75, 0.75, 0.8125, 0.75, 0.8125, 0.875, 0.7812, 0.875, 0.7812, 0.75, 0.8438, 0.75, 0.8438, 0.875, 0.8125, 0.875, 0.8125, 0.75, 0.875, 0.75, 0.875, 0.875, 0.8438, 0.875, 0.8438, 0.75, 0.9062, 0.75, 0.9062, 0.875, 0.875, 0.875, 0.875, 0.75, 0.9375, 0.75, 0.9375, 0.875, 0.9062, 0.875, 0.9062, 0.75, 0.9688, 0.75, 0.9688, 0.875, 0.9375, 0.875, 0.9375, 0.75, 1.0, 0.75, 1.0, 0.875, 0.9688, 0.875, 0.9688, 0.75, 0.5312, 1.0, 0.5625, 1.0, 0.5625, 1.0, 0.5312, 1.0, 0.25, 1.0, 0.2812, 1.0, 0.2812, 1.0, 0.25, 1.0, 0.9375, 1.0, 0.9688, 1.0, 0.9688, 1.0, 0.9375, 1.0, 0.6562, 1.0, 0.6875, 1.0, 0.6875, 1.0, 0.6562, 1.0, 0.375, 1.0, 0.4062, 1.0, 0.4062, 1.0, 0.375, 1.0, 0.09375, 1.0, 0.125, 1.0, 0.125, 1.0, 0.09375, 1.0, 0.7812, 1.0, 0.8125, 1.0, 0.8125, 1.0, 0.7812, 1.0, 0.5, 1.0, 0.5312, 1.0, 0.5312, 1.0, 0.5, 1.0, 0.2188, 1.0, 0.25, 1.0, 0.25, 1.0, 0.2188, 1.0, 0.9062, 1.0, 0.9375, 1.0, 0.9375, 1.0, 0.9062, 1.0, 0.625, 1.0, 0.6562, 1.0, 0.6562, 1.0, 0.625, 1.0, 0.3438, 1.0, 0.375, 1.0, 0.375, 1.0, 0.3438, 1.0, 0.0625, 1.0, 0.09375, 1.0, 0.09375, 1.0, 0.0625, 1.0, 0.75, 1.0, 0.7812, 1.0, 0.7812, 1.0, 0.75, 1.0, 0.4688, 1.0, 0.5, 1.0, 0.5, 1.0, 0.4688, 1.0, 0.1875, 1.0, 0.2188, 1.0, 0.2188, 1.0, 0.1875, 1.0, 0.875, 1.0, 0.9062, 1.0, 0.9062, 1.0, 0.875, 1.0, 0.5938, 1.0, 0.625, 1.0, 0.625, 1.0, 0.5938, 1.0, 0.3125, 1.0, 0.3438, 1.0, 0.3438, 1.0, 0.3125, 1.0, 0.03125, 1.0, 0.0625, 1.0, 0.0625, 1.0, 0.03125, 1.0, 0.7188, 1.0, 0.75, 1.0, 0.75, 1.0, 0.7188, 1.0, 0.4375, 1.0, 0.4688, 1.0, 0.4688, 1.0, 0.4375, 1.0, 0.1562, 1.0, 0.1875, 1.0, 0.1875, 1.0, 0.1562, 1.0, 0.8438, 1.0, 0.875, 1.0, 0.875, 1.0, 0.8438, 1.0, 0.5625, 1.0, 0.5938, 1.0, 0.5938, 1.0, 0.5625, 1.0, 0.2812, 1.0, 0.3125, 1.0, 0.3125, 1.0, 0.2812, 1.0, 0.9688, 1.0, 1.0, 1.0, 1.0, 1.0, 0.9688, 1.0, 0.0, 1.0, 0.03125, 1.0, 0.03125, 1.0, 0.0, 1.0, 0.6875, 1.0, 0.7188, 1.0, 0.7188, 1.0, 0.6875, 1.0, 0.4062, 1.0, 0.4375, 1.0, 0.4375, 1.0, 0.4062, 1.0, 0.125, 1.0, 0.1562, 1.0, 0.1562, 1.0, 0.125, 1.0, 0.125, 1.0, 0.1562, 1.0, 0.1562, 1.0, 0.125, 1.0, 0.4062, 1.0, 0.4375, 1.0, 0.4375, 1.0, 0.4062, 1.0, 0.6875, 1.0, 0.7188, 1.0, 0.7188, 1.0, 0.6875, 1.0, 0.0, 1.0, 0.03125, 1.0, 0.03125, 1.0, 0.0, 1.0, 0.9688, 1.0, 1.0, 1.0, 1.0, 1.0, 0.9688, 1.0, 0.2812, 1.0, 0.3125, 1.0, 0.3125, 1.0, 0.2812, 1.0, 0.5625, 1.0, 0.5938, 1.0, 0.5938, 1.0, 0.5625, 1.0, 0.8438, 1.0, 0.875, 1.0, 0.875, 1.0, 0.8438, 1.0, 0.1562, 1.0, 0.1875, 1.0, 0.1875, 1.0, 0.1562, 1.0, 0.4375, 1.0, 0.4688, 1.0, 0.4688, 1.0, 0.4375, 1.0, 0.7188, 1.0, 0.75, 1.0, 0.75, 1.0, 0.7188, 1.0, 0.03125, 1.0, 0.0625, 1.0, 0.0625, 1.0, 0.03125, 1.0, 0.3125, 1.0, 0.3438, 1.0, 0.3438, 1.0, 0.3125, 1.0, 0.5938, 1.0, 0.625, 1.0, 0.625, 1.0, 0.5938, 1.0, 0.875, 1.0, 0.9062, 1.0, 0.9062, 1.0, 0.875, 1.0, 0.1875, 1.0, 0.2188, 1.0, 0.2188, 1.0, 0.1875, 1.0, 0.4688, 1.0, 0.5, 1.0, 0.5, 1.0, 0.4688, 1.0, 0.75, 1.0, 0.7812, 1.0, 0.7812, 1.0, 0.75, 1.0, 0.0625, 1.0, 0.09375, 1.0, 0.09375, 1.0, 0.0625, 1.0, 0.3438, 1.0, 0.375, 1.0, 0.375, 1.0, 0.3438, 1.0, 0.625, 1.0, 0.6562, 1.0, 0.6562, 1.0, 0.625, 1.0, 0.9062, 1.0, 0.9375, 1.0, 0.9375, 1.0, 0.9062, 1.0, 0.2188, 1.0, 0.25, 1.0, 0.25, 1.0, 0.2188, 1.0, 0.5, 1.0, 0.5312, 1.0, 0.5312, 1.0, 0.5, 1.0, 0.7812, 1.0, 0.8125, 1.0, 0.8125, 1.0, 0.7812, 1.0, 0.09375, 1.0, 0.125, 1.0, 0.125, 1.0, 0.09375, 1.0, 0.375, 1.0, 0.4062, 1.0, 0.4062, 1.0, 0.375, 1.0, 0.6562, 1.0, 0.6875, 1.0, 0.6875, 1.0, 0.6562, 1.0, 0.9375, 1.0, 0.9688, 1.0, 0.9688, 1.0, 0.9375, 1.0, 0.25, 1.0, 0.2812, 1.0, 0.2812, 1.0, 0.25, 1.0, 0.5312, 1.0, 0.5625, 1.0, 0.5625, 1.0, 0.5312, 1.0, 0.8125, 1.0, 0.8438, 1.0, 0.8438, 1.0, 0.8125, 1.0, 0.0625, 1.0, 0.09375, 1.0, 0.09375, 1.0, 0.0625, 1.0, 0.3125, 1.0, 0.3438, 1.0, 0.3438, 1.0, 0.3125, 1.0, 0.09375, 1.0, 0.125, 1.0, 0.125, 1.0, 0.09375, 1.0, 0.3438, 1.0, 0.375, 1.0, 0.375, 1.0, 0.3438, 1.0, 0.125, 1.0, 0.1562, 1.0, 0.1562, 1.0, 0.125, 1.0, 0.375, 1.0, 0.4062, 1.0, 0.4062, 1.0, 0.375, 1.0, 0.0, 0.0, 0.0, 0.0, 0.0, 0.0, 0.0, 0.0, 0.1562, 1.0, 0.1875, 1.0, 0.1875, 1.0, 0.1562, 1.0, 0.4062, 1.0, 0.4375, 1.0, 0.4375, 1.0, 0.4062, 1.0, 0.1875, 1.0, 0.2188, 1.0, 0.2188, 1.0, 0.1875, 1.0, 0.4375, 1.0, 0.4688, 1.0, 0.4688, 1.0, 0.4375, 1.0, 0.2188, 1.0, 0.25, 1.0, 0.25, 1.0, 0.2188, 1.0, 0.0, 1.0, 0.03125, 1.0, 0.03125, 1.0, 0.0, 1.0, 0.4688, 1.0, 0.5, 1.0, 0.5, 1.0, 0.4688, 1.0, 0.9375, 1.0, 0.9688, 1.0, 0.9688, 1.0, 0.9375, 1.0, 0.25, 1.0, 0.2812, 1.0, 0.2812, 1.0, 0.25, 1.0, 0.03125, 1.0, 0.0625, 1.0, 0.0625, 1.0, 0.03125, 1.0, 0.9688, 1.0, 1.0, 1.0, 1.0, 1.0, 0.9688, 1.0, 0.5, 1.0, 0.5872, 1.0, 0.657, 1.0, 0.713, 1.0, 0.75, 1.0, 0.7858, 1.0, 0.8426, 1.0, 0.9375, 1.0, 0.9688, 1.0, 0.0, 1.0, 0.03125, 1.0, 0.0625, 1.0, 0.09375, 1.0, 0.125, 1.0, 0.1562, 1.0, 0.1875, 1.0, 0.2188, 1.0, 0.25, 1.0, 0.2812, 1.0, 0.3125, 1.0, 0.3438, 1.0, 0.375, 1.0, 0.4062, 1.0, 0.4375, 1.0, 0.4688, 1.0, 0.2812, 1.0, 0.3125, 1.0, 0.3125, 1.0, 0.2812, 1.0, 0.75, 1.0, 0.7812, 1.0, 0.7812, 1.0, 0.75, 1.0, 0.5312, 1.0, 0.5625, 1.0, 0.5625, 1.0, 0.5312, 1.0, 0.7812, 1.0, 0.8125, 1.0, 0.8125, 1.0, 0.7812, 1.0, 0.5625, 1.0, 0.5938, 1.0, 0.5938, 1.0, 0.5625, 1.0, 0.8125, 1.0, 0.8438, 1.0, 0.8438, 1.0, 0.8125, 1.0, 0.5938, 1.0, 0.625, 1.0, 0.625, 1.0, 0.5938, 1.0, 0.8438, 1.0, 0.875, 1.0, 0.875, 1.0, 0.8438, 1.0, 0.0, 0.0, 0.0, 0.0, 0.0, 0.0, 0.0, 0.0, 0.625, 1.0, 0.6562, 1.0, 0.6562, 1.0, 0.625, 1.0, 0.875, 1.0, 0.9062, 1.0, 0.9062, 1.0, 0.875, 1.0, 0.6562, 1.0, 0.6875, 1.0, 0.6875, 1.0, 0.6562, 1.0, 0.9062, 1.0, 0.9375, 1.0, 0.9375, 1.0, 0.9062, 1.0, 0.6875, 1.0, 0.7188, 1.0, 0.7188, 1.0, 0.6875, 1.0, 0.7188, 1.0, 0.75, 1.0, 0.75, 1.0, 0.7188, 1.0, 0.0, 0.0, 0.0, 0.0, 0.0, 0.0, 0.0, 0.0, 0.5, 1.0, 0.5312, 1.0, 0.5312, 1.0, 0.5, 1.0, 0.375, 1.0, 0.4062, 1.0, 0.4062, 1.0, 0.375, 1.0, 0.7812, 1.0, 0.8125, 1.0, 0.8125, 1.0, 0.7812, 1.0, 0.3438, 1.0, 0.375, 1.0, 0.375, 1.0, 0.3438, 1.0, 0.75, 1.0, 0.7812, 1.0, 0.7812, 1.0, 0.75, 1.0, 0.3125, 1.0, 0.3438, 1.0, 0.3438, 1.0, 0.3125, 1.0, 0.7188, 1.0, 0.75, 1.0, 0.75, 1.0, 0.7188, 1.0, 0.2812, 1.0, 0.3125, 1.0, 0.3125, 1.0, 0.2812, 1.0, 0.6875, 1.0, 0.7188, 1.0, 0.7188, 1.0, 0.6875, 1.0, 0.25, 1.0, 0.2812, 1.0, 0.2812, 1.0, 0.25, 1.0, 0.6562, 1.0, 0.6875, 1.0, 0.6875, 1.0, 0.6562, 1.0, 0.2188, 1.0, 0.25, 1.0, 0.25, 1.0, 0.2188, 1.0, 0.625, 1.0, 0.6562, 1.0, 0.6562, 1.0, 0.625, 1.0, 0.1875, 1.0, 0.2188, 1.0, 0.2188, 1.0, 0.1875, 1.0, 0.5938, 1.0, 0.625, 1.0, 0.625, 1.0, 0.5938, 1.0, 0.1562, 1.0, 0.1875, 1.0, 0.1875, 1.0, 0.1562, 1.0, 0.5625, 1.0, 0.5938, 1.0, 0.5938, 1.0, 0.5625, 1.0, 0.9688, 1.0, 1.0, 1.0, 1.0, 1.0, 0.9688, 1.0, 0.125, 1.0, 0.1562, 1.0, 0.1562, 1.0, 0.125, 1.0, 0.5312, 1.0, 0.5625, 1.0, 0.5625, 1.0, 0.5312, 1.0, 0.9375, 1.0, 0.9688, 1.0, 0.9688, 1.0, 0.9375, 1.0, 0.09375, 1.0, 0.125, 1.0, 0.125, 1.0, 0.09375, 1.0, 0.5, 1.0, 0.5312, 1.0, 0.5312, 1.0, 0.5, 1.0, 0.9062, 1.0, 0.9375, 1.0, 0.9375, 1.0, 0.9062, 1.0, 0.0625, 1.0, 0.09375, 1.0, 0.09375, 1.0, 0.0625, 1.0, 0.4688, 1.0, 0.5, 1.0, 0.5, 1.0, 0.4688, 1.0, 0.875, 1.0, 0.9062, 1.0, 0.9062, 1.0, 0.875, 1.0, 0.03125, 1.0, 0.0625, 1.0, 0.0625, 1.0, 0.03125, 1.0, 0.4375, 1.0, 0.4688, 1.0, 0.4688, 1.0, 0.4375, 1.0, 0.8438, 1.0, 0.875, 1.0, 0.875, 1.0, 0.8438, 1.0, 0.0, 1.0, 0.03125, 1.0, 0.03125, 1.0, 0.0, 1.0, 0.4062, 1.0, 0.4375, 1.0, 0.4375, 1.0, 0.4062, 1.0, 0.8125, 1.0, 0.8438, 1.0, 0.8438, 1.0, 0.8125, 1.0, 0.7812, 1.0, 0.8125, 1.0, 0.8125, 1.0, 0.7812, 1.0, 0.375, 1.0, 0.4062, 1.0, 0.4062, 1.0, 0.375, 1.0, 0.8125, 1.0, 0.8438, 1.0, 0.8438, 1.0, 0.8125, 1.0, 0.4062, 1.0, 0.4375, 1.0, 0.4375, 1.0, 0.4062, 1.0, 0.0, 1.0, 0.03125, 1.0, 0.03125, 1.0, 0.0, 1.0, 0.8438, 1.0, 0.875, 1.0, 0.875, 1.0, 0.8438, 1.0, 0.4375, 1.0, 0.4688, 1.0, 0.4688, 1.0, 0.4375, 1.0, 0.03125, 1.0, 0.0625, 1.0, 0.0625, 1.0, 0.03125, 1.0, 0.875, 1.0, 0.9062, 1.0, 0.9062, 1.0, 0.875, 1.0, 0.4688, 1.0, 0.5, 1.0, 0.5, 1.0, 0.4688, 1.0, 0.0625, 1.0, 0.09375, 1.0, 0.09375, 1.0, 0.0625, 1.0, 0.9062, 1.0, 0.9375, 1.0, 0.9375, 1.0, 0.9062, 1.0, 0.5, 1.0, 0.5312, 1.0, 0.5312, 1.0, 0.5, 1.0, 0.09375, 1.0, 0.125, 1.0, 0.125, 1.0, 0.09375, 1.0, 0.9375, 1.0, 0.9688, 1.0, 0.9688, 1.0, 0.9375, 1.0, 0.5312, 1.0, 0.5625, 1.0, 0.5625, 1.0, 0.5312, 1.0, 0.125, 1.0, 0.1562, 1.0, 0.1562, 1.0, 0.125, 1.0, 0.9688, 1.0, 1.0, 1.0, 1.0, 1.0, 0.9688, 1.0, 0.5625, 1.0, 0.5938, 1.0, 0.5938, 1.0, 0.5625, 1.0, 0.1562, 1.0, 0.1875, 1.0, 0.1875, 1.0, 0.1562, 1.0, 0.5938, 1.0, 0.625, 1.0, 0.625, 1.0, 0.5938, 1.0, 0.1875, 1.0, 0.2188, 1.0, 0.2188, 1.0, 0.1875, 1.0, 0.625, 1.0, 0.6562, 1.0, 0.6562, 1.0, 0.625, 1.0, 0.2188, 1.0, 0.25, 1.0, 0.25, 1.0, 0.2188, 1.0, 0.6562, 1.0, 0.6875, 1.0, 0.6875, 1.0, 0.6562, 1.0, 0.25, 1.0, 0.2812, 1.0, 0.2812, 1.0, 0.25, 1.0, 0.6875, 1.0, 0.7188, 1.0, 0.7188, 1.0, 0.6875, 1.0, 0.2812, 1.0, 0.3125, 1.0, 0.3125, 1.0, 0.2812, 1.0, 0.7188, 1.0, 0.75, 1.0, 0.75, 1.0, 0.7188, 1.0, 0.3125, 1.0, 0.3438, 1.0, 0.3438, 1.0, 0.3125, 1.0, 0.75, 1.0, 0.7812, 1.0, 0.7812, 1.0, 0.75, 1.0, 0.3438, 1.0, 0.375, 1.0, 0.375, 1.0, 0.3438, 1.0, 0.0, 0.0, 0.0, 0.0, 0.0, 0.0, 0.0, 0.0, 0.0, 0.0, 0.0, 0.0, 0.0, 0.0, 0.0, 0.0, 0.0, 0.0, 0.0, 0.0, 0.0, 0.0, 0.0, 0.0, 0.0, 0.0, 0.0, 0.0, 0.0, 0.0, 0.0, 0.0, 0.0, 0.0, 0.0, 0.0, 0.0, 0.0, 0.0, 0.0, 0.0, 0.0, 0.0, 0.0, 0.0, 0.0, 0.0, 0.0, 0.0, 0.0, 0.0, 0.0, 0.0, 0.0, 0.0, 0.0, 0.0, 0.0, 0.0, 0.0, 0.0, 0.0, 0.0, 0.0, 0.0, 0.0, 0.0, 0.0, 0.0, 0.0, 0.0, 0.0, 0.0, 0.0, 0.0, 0.0, 0.0, 0.0, 0.0, 0.0, 0.0, 0.0, 0.0, 0.0, 0.0, 0.0, 0.0, 0.0, 0.0, 0.0, 0.0, 0.0, 0.0, 0.0, 0.0, 0.0, 0.9375, 1.0, 0.8426, 1.0, 0.7858, 1.0, 0.75, 1.0, 0.713, 1.0, 0.657, 1.0, 0.5872, 1.0, 0.5, 1.0, 0.5312, 1.0, 0.5625, 1.0, 0.5938, 1.0, 0.625, 1.0, 0.6562, 1.0, 0.6875, 1.0, 0.7188, 1.0, 0.75, 1.0, 0.7812, 1.0, 0.8125, 1.0, 0.8438, 1.0, 0.875, 1.0, 0.9062, 1.0, 0.6562, 1.0, 0.6875, 1.0, 0.6875, 1.0, 0.6562, 1.0, 0.9062, 1.0, 0.9375, 1.0, 0.9375, 1.0, 0.9062, 1.0, 0.0, 0.0, 0.0, 0.0, 0.0, 0.0, 0.0, 0.0, 0.6875, 1.0, 0.7188, 1.0, 0.7188, 1.0, 0.6875, 1.0, 0.0, 0.0, 0.0, 0.0, 0.0, 0.0, 0.0, 0.0, 0.0, 0.0, 0.0, 0.0, 0.0, 0.0, 0.0, 0.0, 0.7188, 1.0, 0.75, 1.0, 0.75, 1.0, 0.7188, 1.0, 0.5, 1.0, 0.5312, 1.0, 0.5312, 1.0, 0.5, 1.0, 0.75, 1.0, 0.7812, 1.0, 0.7812, 1.0, 0.75, 1.0, 0.5312, 1.0, 0.5625, 1.0, 0.5625, 1.0, 0.5312, 1.0, 0.7812, 1.0, 0.8125, 1.0, 0.8125, 1.0, 0.7812, 1.0, 0.0, 0.0, 0.0, 0.0, 0.0, 0.0, 0.0, 0.0, 0.5625, 1.0, 0.5938, 1.0, 0.5938, 1.0, 0.5625, 1.0, 0.8125, 1.0, 0.8438, 1.0, 0.8438, 1.0, 0.8125, 1.0, 0.0, 0.0, 0.0, 0.0, 0.0, 0.0, 0.0, 0.0, 0.5938, 1.0, 0.625, 1.0, 0.625, 1.0, 0.5938, 1.0, 0.8438, 1.0, 0.875, 1.0, 0.875, 1.0, 0.8438, 1.0, 0.0, 0.0, 0.0, 0.0, 0.0, 0.0, 0.0, 0.0, 0.625, 1.0, 0.6562, 1.0, 0.6562, 1.0, 0.625, 1.0, 0.875, 1.0, 0.9062, 1.0, 0.9062, 1.0, 0.875, 1.0, 0.0, 0.0, 0.0, 0.0, 0.0, 0.0, 0.0, 0.0, 0.0, 0.0, 0.0, 0.0, 0.0, 0.0, 0.0, 0.0, 0.0, 0.0, 0.0, 0.0, 0.0, 0.0, 0.0, 0.0, 0.0, 0.0, 0.0, 0.0, 0.0, 0.0, 0.0, 0.0, 0.0, 0.0, 0.0, 0.0, 0.0, 0.0, 0.0, 0.0, 0.0, 0.0, 0.0, 0.0, 0.0, 0.0, 0.0, 0.0, 0.2812, 1.0, 0.3125, 1.0, 0.3125, 1.0, 0.2812, 1.0, 0.9688, 1.0, 1.0, 1.0, 1.0, 1.0, 0.9688, 1.0, 0.03125, 1.0, 0.0625, 1.0, 0.0625, 1.0, 0.03125, 1.0, 0.25, 1.0, 0.2812, 1.0, 0.2812, 1.0, 0.25, 1.0, 0.9375, 1.0, 0.9688, 1.0, 0.9688, 1.0, 0.9375, 1.0, 0.4688, 1.0, 0.5, 1.0, 0.5, 1.0, 0.4688, 1.0, 0.0, 1.0, 0.03125, 1.0, 0.03125, 1.0, 0.0, 1.0, 0.2188, 1.0, 0.25, 1.0, 0.25, 1.0, 0.2188, 1.0, 0.4375, 1.0, 0.4688, 1.0, 0.4688, 1.0, 0.4375, 1.0, 0.1875, 1.0, 0.2188, 1.0, 0.2188, 1.0, 0.1875, 1.0, 0.4062, 1.0, 0.4375, 1.0, 0.4375, 1.0, 0.4062, 1.0, 0.1562, 1.0, 0.1875, 1.0, 0.1875, 1.0, 0.1562, 1.0, 0.0, 0.0, 0.0, 0.0, 0.0, 0.0, 0.0, 0.0, 0.375, 1.0, 0.4062, 1.0, 0.4062, 1.0, 0.375, 1.0, 0.125, 1.0, 0.1562, 1.0, 0.1562, 1.0, 0.125, 1.0, 0.3438, 1.0, 0.375, 1.0, 0.375, 1.0, 0.3438, 1.0, 0.09375, 1.0, 0.125, 1.0, 0.125, 1.0, 0.09375, 1.0, 0.3125, 1.0, 0.3438, 1.0, 0.3438, 1.0, 0.3125, 1.0, 0.0625, 1.0, 0.09375, 1.0, 0.09375, 1.0, 0.0625, 1.0, 0.0, 0.0, 0.0, 0.0, 0.0, 0.0, 0.0, 0.0, 0.0, 0.0, 0.0, 0.0, 0.0, 0.0, 0.0, 0.0, 0.0, 0.0, 0.0, 0.0, 0.0, 0.0, 0.0, 0.0, 0.0, 0.0, 0.0, 0.0, 0.0, 0.0, 0.0, 0.0, 0.0, 0.0, 0.0, 0.0, 0.0, 0.0, 0.0, 0.0, 0.0, 0.0, 0.0, 0.0, 0.0, 0.0, 0.0, 0.0, 0.2812, 1.0, 0.3125, 1.0, 0.3125, 1.0, 0.2812, 1.0, 0.9688, 1.0, 1.0, 1.0, 1.0, 1.0, 0.9688, 1.0, 0.03125, 1.0, 0.0625, 1.0, 0.0625, 1.0, 0.03125, 1.0, 0.25, 1.0, 0.2812, 1.0, 0.2812, 1.0, 0.25, 1.0, 0.9375, 1.0, 0.9688, 1.0, 0.9688, 1.0, 0.9375, 1.0, 0.4688, 1.0, 0.5, 1.0, 0.5, 1.0, 0.4688, 1.0, 0.0, 1.0, 0.03125, 1.0, 0.03125, 1.0, 0.0, 1.0, 0.2188, 1.0, 0.25, 1.0, 0.25, 1.0, 0.2188, 1.0, 0.4375, 1.0, 0.4688, 1.0, 0.4688, 1.0, 0.4375, 1.0, 0.1875, 1.0, 0.2188, 1.0, 0.2188, 1.0, 0.1875, 1.0, 0.4062, 1.0, 0.4375, 1.0, 0.4375, 1.0, 0.4062, 1.0, 0.1562, 1.0, 0.1875, 1.0, 0.1875, 1.0, 0.1562, 1.0, 0.0, 0.0, 0.0, 0.0, 0.0, 0.0, 0.0, 0.0, 0.375, 1.0, 0.4062, 1.0, 0.4062, 1.0, 0.375, 1.0, 0.125, 1.0, 0.1562, 1.0, 0.1562, 1.0, 0.125, 1.0, 0.3438, 1.0, 0.375, 1.0, 0.375, 1.0, 0.3438, 1.0, 0.09375, 1.0, 0.125, 1.0, 0.125, 1.0, 0.09375, 1.0, 0.3125, 1.0, 0.3438, 1.0, 0.3438, 1.0, 0.3125, 1.0, 0.0625, 1.0, 0.09375, 1.0, 0.09375, 1.0, 0.0625, 1.0, 0.0625, 1.0, 0.09375, 1.0, 0.09375, 1.0, 0.0625, 1.0, 0.3125, 1.0, 0.3438, 1.0, 0.3438, 1.0, 0.3125, 1.0, 0.09375, 1.0, 0.125, 1.0, 0.125, 1.0, 0.09375, 1.0, 0.3438, 1.0, 0.375, 1.0, 0.375, 1.0, 0.3438, 1.0, 0.125, 1.0, 0.1562, 1.0, 0.1562, 1.0, 0.125, 1.0, 0.375, 1.0, 0.4062, 1.0, 0.4062, 1.0, 0.375, 1.0, 0.0, 0.0, 0.0, 0.0, 0.0, 0.0, 0.0, 0.0, 0.1562, 1.0, 0.1875, 1.0, 0.1875, 1.0, 0.1562, 1.0, 0.4062, 1.0, 0.4375, 1.0, 0.4375, 1.0, 0.4062, 1.0, 0.1875, 1.0, 0.2188, 1.0, 0.2188, 1.0, 0.1875, 1.0, 0.4375, 1.0, 0.4688, 1.0, 0.4688, 1.0, 0.4375, 1.0, 0.2188, 1.0, 0.25, 1.0, 0.25, 1.0, 0.2188, 1.0, 0.0, 1.0, 0.03125, 1.0, 0.03125, 1.0, 0.0, 1.0, 0.4688, 1.0, 0.5, 1.0, 0.5, 1.0, 0.4688, 1.0, 0.9375, 1.0, 0.9688, 1.0, 0.9688, 1.0, 0.9375, 1.0, 0.25, 1.0, 0.2812, 1.0, 0.2812, 1.0, 0.25, 1.0, 0.03125, 1.0, 0.0625, 1.0, 0.0625, 1.0, 0.03125, 1.0, 0.9688, 1.0, 1.0, 1.0, 1.0, 1.0, 0.9688, 1.0, 0.2812, 1.0, 0.3125, 1.0, 0.3125, 1.0, 0.2812, 1.0, 0.0, 0.0, 0.0, 0.0, 0.0, 0.0, 0.0, 0.0, 0.0, 0.0, 0.0, 0.0, 0.0, 0.0, 0.0, 0.0, 0.0, 0.0, 0.0, 0.0, 0.0, 0.0, 0.0, 0.0, 0.0, 0.0, 0.0, 0.0, 0.0, 0.0, 0.0, 0.0, 0.0, 0.0, 0.0, 0.0, 0.0, 0.0, 0.0, 0.0, 0.0, 0.0, 0.0, 0.0, 0.0, 0.0, 0.0, 0.0, 0.875, 1.0, 0.9062, 1.0, 0.9062, 1.0, 0.875, 1.0, 0.625, 1.0, 0.6562, 1.0, 0.6562, 1.0, 0.625, 1.0, 0.0, 0.0, 0.0, 0.0, 0.0, 0.0, 0.0, 0.0, 0.8438, 1.0, 0.875, 1.0, 0.875, 1.0, 0.8438, 1.0, 0.5938, 1.0, 0.625, 1.0, 0.625, 1.0, 0.5938, 1.0, 0.0, 0.0, 0.0, 0.0, 0.0, 0.0, 0.0, 0.0, 0.8125, 1.0, 0.8438, 1.0, 0.8438, 1.0, 0.8125, 1.0, 0.5625, 1.0, 0.5938, 1.0, 0.5938, 1.0, 0.5625, 1.0, 0.0, 0.0, 0.0, 0.0, 0.0, 0.0, 0.0, 0.0, 0.7812, 1.0, 0.8125, 1.0, 0.8125, 1.0, 0.7812, 1.0, 0.5312, 1.0, 0.5625, 1.0, 0.5625, 1.0, 0.5312, 1.0, 0.75, 1.0, 0.7812, 1.0, 0.7812, 1.0, 0.75, 1.0, 0.5, 1.0, 0.5312, 1.0, 0.5312, 1.0, 0.5, 1.0, 0.7188, 1.0, 0.75, 1.0, 0.75, 1.0, 0.7188, 1.0, 0.0, 0.0, 0.0, 0.0, 0.0, 0.0, 0.0, 0.0, 0.0, 0.0, 0.0, 0.0, 0.0, 0.0, 0.0, 0.0, 0.6875, 1.0, 0.7188, 1.0, 0.7188, 1.0, 0.6875, 1.0, 0.0, 0.0, 0.0, 0.0, 0.0, 0.0, 0.0, 0.0, 0.9062, 1.0, 0.9375, 1.0, 0.9375, 1.0, 0.9062, 1.0, 0.6562, 1.0, 0.6875, 1.0, 0.6875, 1.0, 0.6562, 1.0, 0.0, 0.0, 0.0, 0.0, 0.0, 0.0, 0.0, 0.0, 0.0, 0.0, 0.0, 0.0, 0.0, 0.0, 0.0, 0.0, 0.0, 0.0, 0.0, 0.0, 0.0, 0.0, 0.0, 0.0, 0.0, 0.0, 0.0, 0.0, 0.0, 0.0, 0.0, 0.0, 0.0, 0.0, 0.0, 0.0, 0.0, 0.0, 0.0, 0.0, 0.0, 0.0, 0.0, 0.0, 0.0, 0.0, 0.0, 0.0, 0.0, 0.0, 0.0, 0.0, 0.0, 0.0, 0.0, 0.0, 0.5, 1.0, 0.5312, 1.0, 0.5312, 1.0, 0.5, 1.0, 0.7188, 1.0, 0.75, 1.0, 0.75, 1.0, 0.7188, 1.0, 0.6875, 1.0, 0.7188, 1.0, 0.7188, 1.0, 0.6875, 1.0, 0.9062, 1.0, 0.9375, 1.0, 0.9375, 1.0, 0.9062, 1.0, 0.6562, 1.0, 0.6875, 1.0, 0.6875, 1.0, 0.6562, 1.0, 0.875, 1.0, 0.9062, 1.0, 0.9062, 1.0, 0.875, 1.0, 0.625, 1.0, 0.6562, 1.0, 0.6562, 1.0, 0.625, 1.0, 0.0, 0.0, 0.0, 0.0, 0.0, 0.0, 0.0, 0.0, 0.8438, 1.0, 0.875, 1.0, 0.875, 1.0, 0.8438, 1.0, 0.5938, 1.0, 0.625, 1.0, 0.625, 1.0, 0.5938, 1.0, 0.8125, 1.0, 0.8438, 1.0, 0.8438, 1.0, 0.8125, 1.0, 0.5625, 1.0, 0.5938, 1.0, 0.5938, 1.0, 0.5625, 1.0, 0.7812, 1.0, 0.8125, 1.0, 0.8125, 1.0, 0.7812, 1.0, 0.5312, 1.0, 0.5625, 1.0, 0.5625, 1.0, 0.5312, 1.0, 0.75, 1.0, 0.7812, 1.0, 0.7812, 1.0, 0.75, 1.0])
me_cylinder.update()

# ---- objects
ob_cylinder = bpy.data.objects.new('Cylinder', me_cylinder)

# ---- transforms, parenting, visibility, modifiers, constraints
ob_cylinder.location = (0.0, 0.0, 0.0)

# ---- collection membership
col_collection.objects.link(ob_cylinder)

# ---- scene / render settings (as saved in the file)
scene.frame_start = 1; scene.frame_end = 250; scene.frame_set(1)
scene.render.engine = 'BLENDER_EEVEE_NEXT'
bpy.context.view_layer.update()

# ---- added for rendering (the .blend has no active camera and no usable light): camera, sun
cam_auto = bpy.data.cameras.new('AutoCamera')
cam_auto.lens = 50.0
cam_auto.sensor_width = 36.0
cam_auto.clip_end = 1000.0
ob_auto_camera = bpy.data.objects.new('AutoCamera', cam_auto)
scene.collection.objects.link(ob_auto_camera)
ob_auto_camera.location = (6.83919, -8.36565, 7.8053)
ob_auto_camera.rotation_euler = (1.09748, -7.21219e-08, 0.694738)
scene.camera = ob_auto_camera
light_auto_sun = bpy.data.lights.new('AutoSun', 'SUN')
light_auto_sun.energy = 3.0
light_auto_sun.angle = 0.0523599
ob_auto_sun = bpy.data.objects.new('AutoSun', light_auto_sun)
scene.collection.objects.link(ob_auto_sun)
ob_auto_sun.rotation_euler = (0.872665, 0.174533, 0.523599)
bpy.context.view_layer.update()
